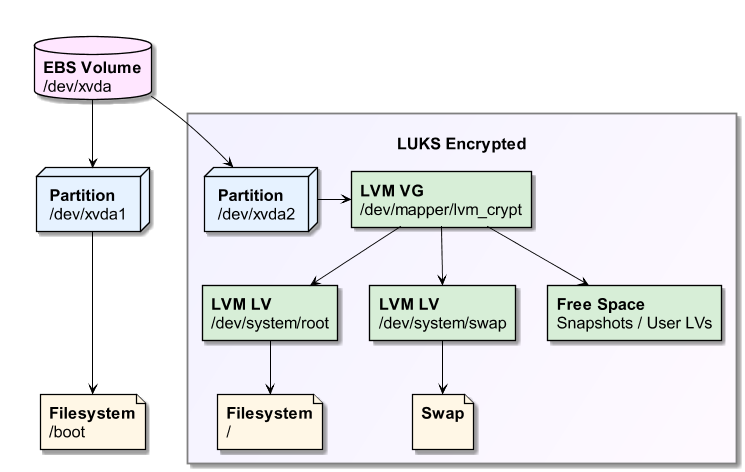

The diagram above was rendered by PlantUML. Its source (embedded in the PNG):
@startuml
Scale 0.9
Hide Stereotype
SkinParam ArrowColor Black
SkinParam DefaultFontSize 18
SkinParam DefaultFontName Arial

Together {
	Database "**EBS Volume**\n/dev/xvda" as Disk #FFE6FF
	Node "**Partition**\n/dev/xvda1" as Partition1 #E6F2FF
	Disk-down->Partition1

	File "**Filesystem**\n/boot" as Boot #FFF7E6
	Partition1-down-->Boot
}

SkinParam Rectangle {
	BorderColor<<LUKS>> Gray
	BackgroundColor<<LUKS>> #F3F2FF/#FFFAFF
}

Rectangle "\n**LUKS Encrypted**" as LUKS <<LUKS>> {
	Node "**Partition**\n/dev/xvda2" as Partition2 #E6F2FF
	Disk-right->Partition2
	
	Rectangle "**LVM VG**\n/dev/mapper/lvm_crypt" as VG #D7EED7
	Partition2-right->VG
	
	Rectangle "**LVM LV**\n/dev/system/root" as LV_Root #D7EED7
	VG-down->LV_Root
	File "**Filesystem**\n/" as root #FFF7E6
	LV_Root-down->root
	
	Rectangle "**LVM LV**\n/dev/system/swap" as LV_Swap #D7EED7
	VG-down->LV_Swap
	File "**Swap**\n" as swap #FFF7E6
	LV_Swap-down->swap
	
	Rectangle "**Free Space**\nSnapshots / User LVs" as LV_Free #D7EED7
	VG-down->LV_Free
}
@enduml